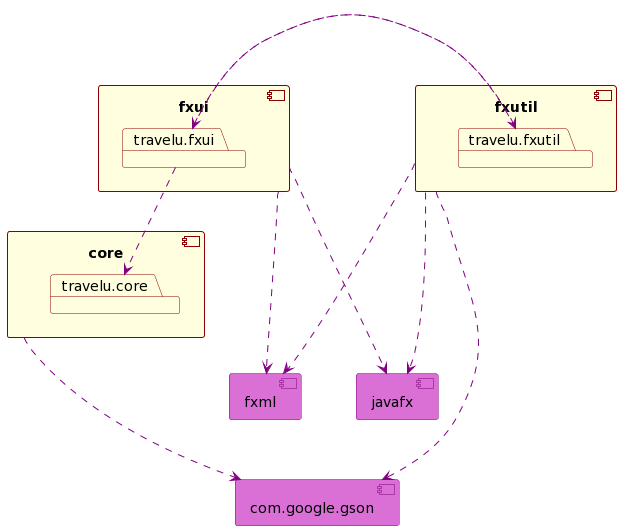

The diagram above was rendered by PlantUML. Its source (embedded in the PNG):
@startuml
component fxui {
  package travelu.fxui {

}
}

component fxutil {
  package travelu.fxutil {
}
}

component core {
  package travelu.core {
}
}

skinparam component{
  BorderColor #800080
  ArrowColor purple
  BackgroundColor orchid
}

skinparam package{
  BackgroundColor lightyellow
  BorderColor #8B0000
}

[fxml] 
[javafx]
[com.google.gson] 

fxui ...> fxml
fxui ...> javafx
fxutil ...> fxml
fxutil ...> javafx
fxutil ..> com.google.gson

core ...> com.google.gson

travelu.fxui ..> travelu.core
travelu.fxui ..> travelu.fxutil
travelu.fxutil ..> travelu.fxui
@enduml